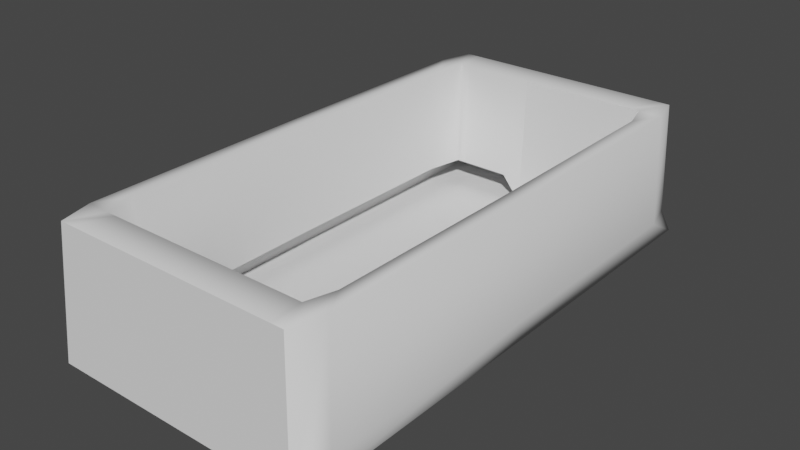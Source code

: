# Source: tub.blend  (saved by Blender 2.90.8; exported with 4.5.12 LTS)
import bpy
from mathutils import Matrix  # noqa: F401  (used for matrix-valued properties, if any)

bpy.ops.wm.read_factory_settings(use_empty=True)
scene = bpy.context.scene
scene.name = 'Scene'

# ---- collections
col_collection = bpy.data.collections.new('Collection'); scene.collection.children.link(col_collection)

# ---- world
world_world = bpy.data.worlds.new('World'); scene.world = world_world
world_world.use_nodes = True; world_world.node_tree.nodes.clear()
_N = world_world.node_tree.nodes; _L = world_world.node_tree.links
n0 = _N.new('ShaderNodeOutputWorld'); n0.name = 'World Output'; n0.location = (300, 300)
n1 = _N.new('ShaderNodeBackground'); n1.name = 'Background'; n1.location = (10, 300)
n1.inputs[0].default_value = (0.05088, 0.05088, 0.05088, 1.0)
_L.new(n1.outputs[0], n0.inputs[0])
n0.is_active_output = True
world_world.color = (0.05088, 0.05088, 0.05088)
world_world.use_sun_shadow = False
world_world.sun_shadow_jitter_overblur = 0.0

# ---- meshes
me_circle = bpy.data.meshes.new('Circle')
me_circle.from_pydata([(0.0, 1.0, 0.0), (-0.1951, 1.0, 0.0), (-0.3827, 1.0, 0.0), (-0.5556, 1.0, 0.0), (-0.7071, 1.0, 0.0), (-0.8315, 1.0, 0.0), (-0.9239, 1.0, 0.0), (-1.0, 1.0, 0.0), (-1.0, 7.55e-08, 0.0), (-1.0, -1.0, 0.0), (-0.9239, -1.0, 0.0), (-0.8315, -1.0, 0.0), (-0.7071, -1.0, 0.0), (-0.5556, -1.0, 0.0), (-0.3827, -1.0, 0.0), (-0.1951, -1.0, 0.0), (3.258e-07, -1.0, 0.0), (0.1951, -1.0, 0.0), (0.3827, -1.0, 0.0), (0.5556, -1.0, 0.0), (0.7071, -1.0, 0.0), (0.8315, -1.0, 0.0), (0.9239, -1.0, 0.0), (1.0, -1.0, 0.0), (1.0, 9.656e-07, 0.0), (1.0, 1.0, 0.0), (0.9239, 1.0, 0.0), (0.8315, 1.0, 0.0), (0.7071, 1.0, 0.0), (0.5556, 1.0, 0.0), (0.3827, 1.0, 0.0), (0.1951, 1.0, 0.0), (-1.113e-07, 0.0, 0.0), (-1.043e-07, 0.0, 0.0), (-1.192e-07, 0.0, 0.0), (-1.192e-07, 0.0, 0.0), (-1.192e-07, 0.0, 0.0), (-1.192e-07, 0.0, 0.0), (-1.192e-07, 0.0, 0.0), (-1.192e-07, 0.0, 0.0), (-1.192e-07, 2.98e-08, 0.0), (-1.192e-07, 0.0, 0.0), (-1.192e-07, 0.0, 0.0), (-1.192e-07, 0.0, 0.0), (-1.192e-07, 0.0, 0.0), (-1.192e-07, 0.0, 0.0), (-1.192e-07, 0.0, 0.0), (-1.043e-07, 0.0, 0.0), (-1.113e-07, 0.0, 0.0), (-1.043e-07, 0.0, 0.0), (-1.192e-07, 0.0, 0.0), (-1.192e-07, 0.0, 0.0), (-1.192e-07, 0.0, 0.0), (-1.192e-07, 0.0, 0.0), (-1.192e-07, 0.0, 0.0), (-1.192e-07, 0.0, 0.0), (-1.192e-07, 2.98e-08, 0.0), (-1.192e-07, 0.0, 0.0), (-1.192e-07, 0.0, 0.0), (-1.192e-07, 0.0, 0.0), (-1.192e-07, 0.0, 0.0), (-1.192e-07, 0.0, 0.0), (-1.192e-07, 0.0, 0.0), (-1.043e-07, 0.0, 0.0), (0.0, 1.0, 0.0), (-0.1951, 1.0, 0.0), (-0.3827, 1.0, 0.0), (-0.5556, 1.0, 0.0), (-0.7071, 1.0, 0.0), (-0.8315, 1.0, 0.0), (-0.9239, 1.0, 0.0), (-1.0, 1.0, 0.0), (-1.0, 7.55e-08, 0.0), (-1.0, -1.0, 0.0), (-0.9239, -1.0, 0.0), (-0.8315, -1.0, 0.0), (-0.7071, -1.0, 0.0), (-0.5556, -1.0, 0.0), (-0.3827, -1.0, 0.0), (-0.1951, -1.0, 0.0), (3.258e-07, -1.0, 0.0), (0.1951, -1.0, 0.0), (0.3827, -1.0, 0.0), (0.5556, -1.0, 0.0), (0.7071, -1.0, 0.0), (0.8315, -1.0, 0.0), (0.9239, -1.0, 0.0), (0.9905, -0.875, 0.1432), (1.0, 7.242e-07, 0.1432), (0.9905, 0.875, 0.1432), (0.9218, 1.0, 0.1432), (0.8315, 1.0, 0.0), (0.7071, 1.0, 0.0), (0.5556, 1.0, 0.0), (0.3827, 1.0, 0.0), (0.1951, 1.0, 0.0), (-1.043e-07, 0.0, 0.0), (-1.789e-08, 0.839, 0.0), (-0.1637, 0.839, 0.0), (-0.319, 0.839, 0.1909), (-0.4631, 0.839, 0.1909), (-0.5894, 0.839, 0.1909), (-0.6931, 0.839, 0.1909), (-0.7728, 0.839, 0.1909), (-0.8283, 0.6991, 0.1909), (-0.839, 4.533e-08, 0.1909), (-0.8283, -0.6991, 0.1909), (-0.7728, -0.839, 0.1909), (-0.6931, -0.839, 0.1909), (-0.5894, -0.839, 0.1909), (-0.4631, -0.839, 0.1909), (-0.319, -0.839, 0.1909), (-0.1637, -0.839, 0.0), (2.555e-07, -0.839, 0.0), (0.1637, -0.839, 0.0), (0.3211, -0.839, 0.0), (0.4661, -0.839, 0.0), (0.5932, -0.839, 0.0), (0.6976, -0.839, 0.0), (0.7751, -0.839, 0.0), (0.839, -0.839, 0.0), (0.839, 8.147e-07, 0.0), (0.839, 0.839, 0.0), (0.7751, 0.839, 0.0), (0.6976, 0.839, 0.0), (0.5932, 0.839, 0.0), (0.4661, 0.839, 0.0), (0.3211, 0.839, 0.0), (0.1637, 0.839, 0.0), (-1.054e-07, 4.654e-09, 0.0), (-1.904e-07, 0.9799, 1.002), (-0.1902, 0.9799, 1.002), (-0.3731, 0.9799, 1.002), (-0.5417, 0.9799, 1.002), (-0.6895, 0.9799, 1.002), (-0.8107, 0.9799, 1.002), (-0.9032, 0.9799, 1.002), (-0.9704, 0.8549, 1.002), (-0.9799, 5.569e-08, 1.002), (-0.9704, -0.8549, 1.002), (-0.9032, -0.9799, 1.002), (-0.8107, -0.9799, 1.002), (-0.6895, -0.9799, 1.002), (-0.5417, -0.9799, 1.002), (-0.3731, -0.9799, 1.002), (-0.1902, -0.9799, 1.002), (3.159e-07, -0.9799, 1.002), (0.1902, -0.9799, 1.002), (0.3731, -0.9799, 1.002), (0.5417, -0.9799, 1.002), (0.6895, -0.9799, 1.002), (0.8107, -0.9799, 1.002), (0.9032, -0.9799, 1.002), (0.9704, -0.8549, 1.002), (0.9799, 7.039e-07, 1.002), (0.9704, 0.8549, 1.002), (0.9032, 0.9799, 1.002), (0.8107, 0.9799, 1.002), (0.6895, 0.9799, 1.002), (0.5417, 0.9799, 1.002), (0.3731, 0.9799, 1.002), (0.1902, 0.9799, 1.002), (-1.729e-07, 0.8591, 1.002), (-0.1668, 0.8591, 1.002), (-0.3272, 0.8591, 1.002), (-0.475, 0.8591, 1.002), (-0.6046, 0.8591, 1.002), (-0.711, 0.8591, 1.002), (-0.792, 0.8591, 1.002), (-0.8511, 0.7542, 1.002), (-0.8591, 5.088e-08, 1.002), (-0.8511, -0.7542, 1.002), (-0.792, -0.8591, 1.002), (-0.711, -0.8591, 1.002), (-0.6046, -0.8591, 1.002), (-0.475, -0.8591, 1.002), (-0.3272, -0.8591, 1.002), (-0.1668, -0.8591, 1.002), (2.619e-07, -0.8591, 1.002), (0.1668, -0.8591, 1.002), (0.3272, -0.8591, 1.002), (0.475, -0.8591, 1.002), (0.6046, -0.8591, 1.002), (0.711, -0.8591, 1.002), (0.792, -0.8591, 1.002), (0.8511, -0.7542, 1.002), (0.8591, 6.299e-07, 1.002), (0.8511, 0.7542, 1.002), (0.792, 0.8591, 1.002), (0.711, 0.8591, 1.002), (0.6046, 0.8591, 1.002), (0.475, 0.8591, 1.002), (0.3272, 0.8591, 1.002), (0.1668, 0.8591, 1.002)], [], [(20, 19, 51, 52), (7, 6, 38, 39), (21, 20, 52, 53), (8, 7, 39, 40), (22, 21, 53, 54), (9, 8, 40, 41), (23, 22, 54, 55), (10, 9, 41, 42), (24, 23, 55, 56), (11, 10, 42, 43), (25, 24, 56, 57), (12, 11, 43, 44), (26, 25, 57, 58), (13, 12, 44, 45), (27, 26, 58, 59), (14, 13, 45, 46), (1, 0, 32, 33), (28, 27, 59, 60), (15, 14, 46, 47), (2, 1, 33, 34), (29, 28, 60, 61), (16, 15, 47, 48), (3, 2, 34, 35), (30, 29, 61, 62), (17, 16, 48, 49), (4, 3, 35, 36), (31, 30, 62, 63), (18, 17, 49, 50), (5, 4, 36, 37), (0, 31, 63, 32), (19, 18, 50, 51), (6, 5, 37, 38), (19, 20, 84, 83), (6, 7, 71, 70), (20, 21, 85, 84), (7, 8, 72, 71), (21, 22, 86, 85), (8, 9, 73, 72), (22, 23, 87, 86), (9, 10, 74, 73), (23, 24, 88, 87), (10, 11, 75, 74), (24, 25, 89, 88), (11, 12, 76, 75), (25, 26, 90, 89), (12, 13, 77, 76), (63, 31, 95, 96), (26, 27, 91, 90), (13, 14, 78, 77), (0, 1, 65, 64), (27, 28, 92, 91), (14, 15, 79, 78), (1, 2, 66, 65), (28, 29, 93, 92), (15, 16, 80, 79), (2, 3, 67, 66), (29, 30, 94, 93), (16, 17, 81, 80), (3, 4, 68, 67), (30, 31, 95, 94), (17, 18, 82, 81), (4, 5, 69, 68), (31, 0, 64, 95), (18, 19, 83, 82), (5, 6, 70, 69), (65, 66, 132, 131), (91, 92, 158, 157), (111, 110, 175, 176), (64, 65, 131, 130), (90, 91, 157, 156), (96, 95, 128, 129), (110, 109, 174, 175), (89, 90, 156, 155), (109, 108, 173, 174), (88, 89, 155, 154), (108, 107, 172, 173), (87, 88, 154, 153), (107, 106, 171, 172), (86, 87, 153, 152), (106, 105, 170, 171), (85, 86, 152, 151), (105, 104, 169, 170), (84, 85, 151, 150), (104, 103, 168, 169), (83, 84, 150, 149), (103, 102, 167, 168), (97, 128, 193, 162), (82, 83, 149, 148), (102, 101, 166, 167), (128, 127, 192, 193), (81, 82, 148, 147), (101, 100, 165, 166), (127, 126, 191, 192), (80, 81, 147, 146), (100, 99, 164, 165), (126, 125, 190, 191), (79, 80, 146, 145), (147, 148, 180, 179), (134, 135, 167, 166), (161, 130, 162, 193), (148, 149, 181, 180), (135, 136, 168, 167), (149, 150, 182, 181), (136, 137, 169, 168), (150, 151, 183, 182), (137, 138, 170, 169), (151, 152, 184, 183), (138, 139, 171, 170), (152, 153, 185, 184), (139, 140, 172, 171), (153, 154, 186, 185), (140, 141, 173, 172), (154, 155, 187, 186), (141, 142, 174, 173), (155, 156, 188, 187), (142, 143, 175, 174), (156, 157, 189, 188), (143, 144, 176, 175), (130, 131, 163, 162), (157, 158, 190, 189), (144, 145, 177, 176), (131, 132, 164, 163), (158, 159, 191, 190), (145, 146, 178, 177), (132, 133, 165, 164), (159, 160, 192, 191), (146, 147, 179, 178), (133, 134, 166, 165), (160, 161, 193, 192), (112, 111, 176, 177), (92, 93, 159, 158), (66, 67, 133, 132), (113, 112, 177, 178), (93, 94, 160, 159), (67, 68, 134, 133), (114, 113, 178, 179), (94, 95, 161, 160), (68, 69, 135, 134), (115, 114, 179, 180), (95, 64, 130, 161), (69, 70, 136, 135), (116, 115, 180, 181), (70, 71, 137, 136), (117, 116, 181, 182), (71, 72, 138, 137), (118, 117, 182, 183), (72, 73, 139, 138), (119, 118, 183, 184), (73, 74, 140, 139), (120, 119, 184, 185), (74, 75, 141, 140), (121, 120, 185, 186), (75, 76, 142, 141), (122, 121, 186, 187), (76, 77, 143, 142), (123, 122, 187, 188), (77, 78, 144, 143), (124, 123, 188, 189), (98, 97, 162, 163), (78, 79, 145, 144), (125, 124, 189, 190), (99, 98, 163, 164)])
me_circle.polygons.foreach_set('use_smooth', [0, 0, 0, 0, 0, 0, 0, 0, 0, 0, 0, 0, 0, 0, 0, 0, 0, 0, 0, 0, 0, 0, 0, 0, 0, 0, 0, 0, 0, 0, 0, 0, 0, 0, 0, 0, 0, 0, 0, 0, 1, 0, 1, 0, 1, 0, 0, 0, 0, 0, 0, 0, 0, 0, 0, 0, 0, 0, 0, 0, 0, 0, 0, 0, 0, 0, 0, 1, 0, 1, 0, 1, 1, 1, 1, 1, 1, 1, 1, 1, 0, 1, 0, 1, 0, 1, 0, 0, 1, 0, 0, 1, 0, 0, 1, 0, 0, 1, 1, 1, 1, 1, 1, 1, 1, 1, 1, 1, 1, 1, 1, 1, 1, 1, 1, 1, 1, 1, 1, 1, 1, 1, 1, 1, 1, 1, 1, 1, 1, 1, 0, 0, 0, 0, 0, 0, 0, 0, 0, 0, 0, 0, 0, 0, 0, 0, 0, 0, 0, 0, 0, 0, 0, 0, 0, 0, 0, 0, 0, 0, 0, 1])
_uv = me_circle.uv_layers.new(name='UVMap')
_uv.uv.foreach_set('vector', [0.0, 0.0, 0.0, 0.0, 0.0, 0.0, 0.0, 0.0, 0.0, 0.0, 0.0, 0.0, 0.0, 0.0, 0.0, 0.0, 0.0, 0.0, 0.0, 0.0, 0.0, 0.0, 0.0, 0.0, 0.0, 0.0, 0.0, 0.0, 0.0, 0.0, 0.0, 0.0, 0.0, 0.0, 0.0, 0.0, 0.0, 0.0, 0.0, 0.0, 0.0, 0.0, 0.0, 0.0, 0.0, 0.0, 0.0, 0.0, 0.0, 0.0, 0.0, 0.0, 0.0, 0.0, 0.0, 0.0, 0.0, 0.0, 0.0, 0.0, 0.0, 0.0, 0.0, 0.0, 0.0, 0.0, 0.0, 0.0, 0.0, 0.0, 0.0, 0.0, 0.0, 0.0, 0.0, 0.0, 0.0, 0.0, 0.0, 0.0, 0.0, 0.0, 0.0, 0.0, 0.0, 0.0, 0.0, 0.0, 0.0, 0.0, 0.0, 0.0, 0.0, 0.0, 0.0, 0.0, 0.0, 0.0, 0.0, 0.0, 0.0, 0.0, 0.0, 0.0, 0.0, 0.0, 0.0, 0.0, 0.0, 0.0, 0.0, 0.0, 0.0, 0.0, 0.0, 0.0, 0.0, 0.0, 0.0, 0.0, 0.0, 0.0, 0.0, 0.0, 0.0, 0.0, 0.0, 0.0, 0.0, 0.0, 0.0, 0.0, 0.0, 0.0, 0.0, 0.0, 0.0, 0.0, 0.0, 0.0, 0.0, 0.0, 0.0, 0.0, 0.0, 0.0, 0.0, 0.0, 0.0, 0.0, 0.0, 0.0, 0.0, 0.0, 0.0, 0.0, 0.0, 0.0, 0.0, 0.0, 0.0, 0.0, 0.0, 0.0, 0.0, 0.0, 0.0, 0.0, 0.0, 0.0, 0.0, 0.0, 0.0, 0.0, 0.0, 0.0, 0.0, 0.0, 0.0, 0.0, 0.0, 0.0, 0.0, 0.0, 0.0, 0.0, 0.0, 0.0, 0.0, 0.0, 0.0, 0.0, 0.0, 0.0, 0.0, 0.0, 0.0, 0.0, 0.0, 0.0, 0.0, 0.0, 0.0, 0.0, 0.0, 0.0, 0.0, 0.0, 0.0, 0.0, 0.0, 0.0, 0.0, 0.0, 0.0, 0.0, 0.0, 0.0, 0.0, 0.0, 0.0, 0.0, 0.0, 0.0, 0.0, 0.0, 0.0, 0.0, 0.0, 0.0, 0.0, 0.0, 0.0, 0.0, 0.0, 0.0, 0.0, 0.0, 0.0, 0.0, 0.0, 0.0, 0.0, 0.0, 0.0, 0.0, 0.0, 0.0, 0.0, 0.0, 0.0, 0.0, 0.0, 0.0, 0.0, 0.0, 0.0, 0.0, 0.0, 0.0, 0.0, 0.0, 0.0, 0.0, 0.0, 0.0, 0.0, 0.0, 0.0, 0.0, 0.0, 0.0, 0.0, 0.0, 0.0, 0.0, 0.0, 0.0, 0.0, 0.0, 0.0, 0.0, 0.0, 0.0, 0.0, 0.0, 0.0, 0.0, 0.0, 0.0, 0.0, 0.0, 0.0, 0.0, 0.0, 0.0, 0.0, 0.0, 0.0, 0.0, 0.0, 0.0, 0.0, 0.0, 0.0, 0.0, 0.0, 0.0, 0.0, 0.0, 0.0, 0.0, 0.0, 0.0, 0.0, 0.0, 0.0, 0.0, 0.0, 0.0, 0.0, 0.0, 0.0, 0.0, 0.0, 0.0, 0.0, 0.0, 0.0, 0.0, 0.0, 0.0, 0.0, 0.0, 0.0, 0.0, 0.0, 0.0, 0.0, 0.0, 0.0, 0.0, 0.0, 0.0, 0.0, 0.0, 0.0, 0.0, 0.0, 0.0, 0.0, 0.0, 0.0, 0.0, 0.0, 0.0, 0.0, 0.0, 0.0, 0.0, 0.0, 0.0, 0.0, 0.0, 0.0, 0.0, 0.0, 0.0, 0.0, 0.0, 0.0, 0.0, 0.0, 0.0, 0.0, 0.0, 0.0, 0.0, 0.0, 0.0, 0.0, 0.0, 0.0, 0.0, 0.0, 0.0, 0.0, 0.0, 0.0, 0.0, 0.0, 0.0, 0.0, 0.0, 0.0, 0.0, 0.0, 0.0, 0.0, 0.0, 0.0, 0.0, 0.0, 0.0, 0.0, 0.0, 0.0, 0.0, 0.0, 0.0, 0.0, 0.0, 0.0, 0.0, 0.0, 0.0, 0.0, 0.0, 0.0, 0.0, 0.0, 0.0, 0.0, 0.0, 0.0, 0.0, 0.0, 0.0, 0.0, 0.0, 0.0, 0.0, 0.0, 0.0, 0.0, 0.0, 0.0, 0.0, 0.0, 0.0, 0.0, 0.0, 0.0, 0.0, 0.0, 0.0, 0.0, 0.0, 0.0, 0.0, 0.0, 0.0, 0.0, 0.0, 0.0, 0.0, 0.0, 0.0, 0.0, 0.0, 0.0, 0.0, 0.0, 0.0, 0.0, 0.0, 0.0, 0.0, 0.0, 0.0, 0.0, 0.0, 0.0, 0.0, 0.0, 0.0, 0.0, 0.0, 0.0, 0.0, 0.0, 0.0, 0.0, 0.0, 0.0, 0.0, 0.0, 0.0, 0.0, 0.0, 0.0, 0.0, 0.0, 0.0, 0.0, 0.0, 0.0, 0.0, 0.0, 0.0, 0.0, 0.0, 0.0, 0.0, 0.0, 0.0, 0.0, 0.0, 0.0, 0.0, 0.0, 0.0, 0.0, 0.0, 0.0, 0.0, 0.0, 0.0, 0.0, 0.0, 0.0, 0.0, 0.0, 0.0, 0.0, 0.0, 0.0, 0.0, 0.0, 0.0, 0.0, 0.0, 0.0, 0.0, 0.0, 0.0, 0.0, 0.0, 0.0, 0.0, 0.0, 0.0, 0.0, 0.0, 0.0, 0.0, 0.0, 0.0, 0.0, 0.0, 0.0, 0.0, 0.0, 0.0, 0.0, 0.0, 0.0, 0.0, 0.0, 0.0, 0.0, 0.0, 0.0, 0.0, 0.0, 0.0, 0.0, 0.0, 0.0, 0.0, 0.0, 0.0, 0.0, 0.0, 0.0, 0.0, 0.0, 0.0, 0.0, 0.0, 0.0, 0.0, 0.0, 0.0, 0.0, 0.0, 0.0, 0.0, 0.0, 0.0, 0.0, 0.0, 0.0, 0.0, 0.0, 0.0, 0.0, 0.0, 0.0, 0.0, 0.0, 0.0, 0.0, 0.0, 0.0, 0.0, 0.0, 0.0, 0.0, 0.0, 0.0, 0.0, 0.0, 0.0, 0.0, 0.0, 0.0, 0.0, 0.0, 0.0, 0.0, 0.0, 0.0, 0.0, 0.0, 0.0, 0.0, 0.0, 0.0, 0.0, 0.0, 0.0, 0.0, 0.0, 0.0, 0.0, 0.0, 0.0, 0.0, 0.0, 0.0, 0.0, 0.0, 0.0, 0.0, 0.0, 0.0, 0.0, 0.0, 0.0, 0.0, 0.0, 0.0, 0.0, 0.0, 0.0, 0.0, 0.0, 0.0, 0.0, 0.0, 0.0, 0.0, 0.0, 0.0, 0.0, 0.0, 0.0, 0.0, 0.0, 0.0, 0.0, 0.0, 0.0, 0.0, 0.0, 0.0, 0.0, 0.0, 0.0, 0.0, 0.0, 0.0, 0.0, 0.0, 0.0, 0.0, 0.0, 0.0, 0.0, 0.0, 0.0, 0.0, 0.0, 0.0, 0.0, 0.0, 0.0, 0.0, 0.0, 0.0, 0.0, 0.0, 0.0, 0.0, 0.0, 0.0, 0.0, 0.0, 0.0, 0.0, 0.0, 0.0, 0.0, 0.0, 0.0, 0.0, 0.0, 0.0, 0.0, 0.0, 0.0, 0.0, 0.0, 0.0, 0.0, 0.0, 0.0, 0.0, 0.0, 0.0, 0.0, 0.0, 0.0, 0.0, 0.0, 0.0, 0.0, 0.0, 0.0, 0.0, 0.0, 0.0, 0.0, 0.0, 0.0, 0.0, 0.0, 0.0, 0.0, 0.0, 0.0, 0.0, 0.0, 0.0, 0.0, 0.0, 0.0, 0.0, 0.0, 0.0, 0.0, 0.0, 0.0, 0.0, 0.0, 0.0, 0.0, 0.0, 0.0, 0.0, 0.0, 0.0, 0.0, 0.0, 0.0, 0.0, 0.0, 0.0, 0.0, 0.0, 0.0, 0.0, 0.0, 0.0, 0.0, 0.0, 0.0, 0.0, 0.0, 0.0, 0.0, 0.0, 0.0, 0.0, 0.0, 0.0, 0.0, 0.0, 0.0, 0.0, 0.0, 0.0, 0.0, 0.0, 0.0, 0.0, 0.0, 0.0, 0.0, 0.0, 0.0, 0.0, 0.0, 0.0, 0.0, 0.0, 0.0, 0.0, 0.0, 0.0, 0.0, 0.0, 0.0, 0.0, 0.0, 0.0, 0.0, 0.0, 0.0, 0.0, 0.0, 0.0, 0.0, 0.0, 0.0, 0.0, 0.0, 0.0, 0.0, 0.0, 0.0, 0.0, 0.0, 0.0, 0.0, 0.0, 0.0, 0.0, 0.0, 0.0, 0.0, 0.0, 0.0, 0.0, 0.0, 0.0, 0.0, 0.0, 0.0, 0.0, 0.0, 0.0, 0.0, 0.0, 0.0, 0.0, 0.0, 0.0, 0.0, 0.0, 0.0, 0.0, 0.0, 0.0, 0.0, 0.0, 0.0, 0.0, 0.0, 0.0, 0.0, 0.0, 0.0, 0.0, 0.0, 0.0, 0.0, 0.0, 0.0, 0.0, 0.0, 0.0, 0.0, 0.0, 0.0, 0.0, 0.0, 0.0, 0.0, 0.0, 0.0, 0.0, 0.0, 0.0, 0.0, 0.0, 0.0, 0.0, 0.0, 0.0, 0.0, 0.0, 0.0, 0.0, 0.0, 0.0, 0.0, 0.0, 0.0, 0.0, 0.0, 0.0, 0.0, 0.0, 0.0, 0.0, 0.0, 0.0, 0.0, 0.0, 0.0, 0.0, 0.0, 0.0, 0.0, 0.0, 0.0, 0.0, 0.0, 0.0, 0.0, 0.0, 0.0, 0.0, 0.0, 0.0, 0.0, 0.0, 0.0, 0.0, 0.0, 0.0, 0.0, 0.0, 0.0, 0.0, 0.0, 0.0, 0.0, 0.0, 0.0, 0.0, 0.0, 0.0, 0.0, 0.0, 0.0, 0.0, 0.0, 0.0, 0.0, 0.0, 0.0, 0.0, 0.0, 0.0, 0.0, 0.0, 0.0, 0.0, 0.0, 0.0, 0.0, 0.0, 0.0, 0.0, 0.0, 0.0, 0.0, 0.0, 0.0, 0.0, 0.0, 0.0, 0.0, 0.0, 0.0, 0.0, 0.0, 0.0, 0.0, 0.0, 0.0, 0.0, 0.0, 0.0, 0.0, 0.0, 0.0, 0.0, 0.0, 0.0, 0.0, 0.0, 0.0, 0.0, 0.0, 0.0, 0.0, 0.0, 0.0, 0.0, 0.0, 0.0, 0.0, 0.0, 0.0, 0.0, 0.0, 0.0, 0.0, 0.0, 0.0, 0.0, 0.0, 0.0, 0.0, 0.0, 0.0, 0.0, 0.0, 0.0, 0.0, 0.0, 0.0, 0.0, 0.0, 0.0, 0.0, 0.0, 0.0, 0.0, 0.0, 0.0, 0.0, 0.0, 0.0, 0.0, 0.0, 0.0, 0.0, 0.0, 0.0, 0.0, 0.0, 0.0, 0.0, 0.0, 0.0, 0.0, 0.0, 0.0, 0.0, 0.0, 0.0, 0.0, 0.0, 0.0, 0.0, 0.0, 0.0, 0.0, 0.0, 0.0, 0.0, 0.0, 0.0, 0.0, 0.0, 0.0, 0.0, 0.0, 0.0, 0.0, 0.0, 0.0, 0.0, 0.0, 0.0, 0.0, 0.0, 0.0, 0.0, 0.0, 0.0, 0.0, 0.0, 0.0, 0.0, 0.0, 0.0, 0.0, 0.0, 0.0, 0.0, 0.0, 0.0, 0.0, 0.0, 0.0, 0.0, 0.0, 0.0, 0.0, 0.0, 0.0, 0.0, 0.0, 0.0, 0.0, 0.0, 0.0, 0.0, 0.0, 0.0, 0.0, 0.0, 0.0, 0.0, 0.0, 0.0, 0.0, 0.0, 0.0, 0.0, 0.0, 0.0, 0.0, 0.0, 0.0, 0.0, 0.0, 0.0, 0.0, 0.0, 0.0, 0.0, 0.0, 0.0, 0.0, 0.0, 0.0, 0.0, 0.0, 0.0, 0.0, 0.0, 0.0, 0.0, 0.0, 0.0, 0.0, 0.0, 0.0, 0.0, 0.0, 0.0, 0.0, 0.0, 0.0, 0.0, 0.0, 0.0, 0.0, 0.0, 0.0, 0.0, 0.0, 0.0, 0.0, 0.0, 0.0, 0.0, 0.0, 0.0, 0.0, 0.0, 0.0, 0.0, 0.0, 0.0, 0.0, 0.0, 0.0, 0.0, 0.0, 0.0, 0.0, 0.0, 0.0, 0.0, 0.0, 0.0, 0.0, 0.0, 0.0, 0.0, 0.0, 0.0, 0.0, 0.0, 0.0, 0.0, 0.0, 0.0, 0.0, 0.0, 0.0, 0.0, 0.0, 0.0, 0.0, 0.0, 0.0, 0.0, 0.0, 0.0, 0.0, 0.0, 0.0, 0.0, 0.0, 0.0, 0.0, 0.0, 0.0, 0.0, 0.0, 0.0, 0.0, 0.0, 0.0, 0.0, 0.0, 0.0, 0.0, 0.0, 0.0, 0.0, 0.0, 0.0, 0.0, 0.0, 0.0, 0.0, 0.0, 0.0, 0.0, 0.0, 0.0, 0.0, 0.0, 0.0, 0.0, 0.0, 0.0, 0.0, 0.0, 0.0, 0.0, 0.0, 0.0, 0.0, 0.0, 0.0, 0.0, 0.0, 0.0, 0.0, 0.0, 0.0, 0.0, 0.0, 0.0, 0.0])
me_circle.use_remesh_fix_poles = True
me_circle.use_remesh_preserve_attributes = False
me_circle.use_mirror_vertex_groups = False
me_circle.update()

# ---- objects
ob_circle = bpy.data.objects.new('Circle', me_circle)

# ---- transforms, parenting, visibility, modifiers, constraints
ob_circle.location = (0.0, 0.0, 0.0)
ob_circle.scale = (1.0, 2.0, 1.0)
ob_circle.lineart.crease_threshold = 0.0

# ---- collection membership
col_collection.objects.link(ob_circle)

# ---- scene / render settings (as saved in the file)
scene.frame_start = 1; scene.frame_end = 250; scene.frame_set(1)
scene.render.engine = 'BLENDER_EEVEE_NEXT'
scene.cycles.use_denoising = False
scene.cycles.samples = 128
scene.cycles.sampling_pattern = 'TABULATED_SOBOL'
scene.cycles.use_adaptive_sampling = False
scene.cycles.use_light_tree = False
scene.view_settings.view_transform = 'Filmic'
bpy.context.view_layer.update()

# ---- added for rendering (the .blend has no active camera and no usable light): camera, sun
cam_auto = bpy.data.cameras.new('AutoCamera')
cam_auto.lens = 50.0
cam_auto.sensor_width = 36.0
cam_auto.clip_end = 1000.0
ob_auto_camera = bpy.data.objects.new('AutoCamera', cam_auto)
scene.collection.objects.link(ob_auto_camera)
ob_auto_camera.location = (4.24034, -5.08841, 3.89332)
ob_auto_camera.rotation_euler = (1.09748, -7.21219e-08, 0.694738)
scene.camera = ob_auto_camera
light_auto_sun = bpy.data.lights.new('AutoSun', 'SUN')
light_auto_sun.energy = 3.0
light_auto_sun.angle = 0.0523599
ob_auto_sun = bpy.data.objects.new('AutoSun', light_auto_sun)
scene.collection.objects.link(ob_auto_sun)
ob_auto_sun.rotation_euler = (0.872665, 0.174533, 0.523599)
bpy.context.view_layer.update()

